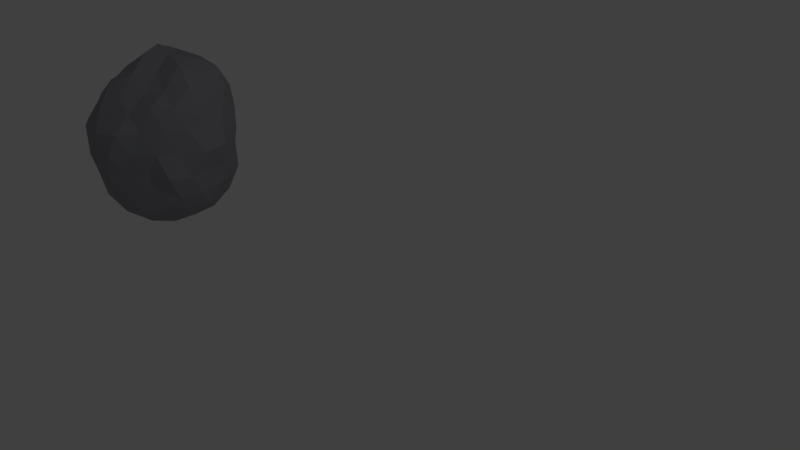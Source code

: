 # Source: asteroid1.blend  (saved by Blender 2.79.0; exported with 4.5.12 LTS)
import bpy
from mathutils import Matrix  # noqa: F401  (used for matrix-valued properties, if any)

bpy.ops.wm.read_factory_settings(use_empty=True)
scene = bpy.context.scene
scene.name = 'Scene'

# ---- collections
col_collection_1 = bpy.data.collections.new('Collection 1'); scene.collection.children.link(col_collection_1)

# ---- materials (node trees are filled in below, after node groups)
mat_material_001 = bpy.data.materials.new('Material.001')
mat_material_001.alpha_threshold = 0.0
mat_material_001.use_transparent_shadow = False
mat_material_001.diffuse_color = (0.3121, 0.3134, 0.3459, 1.0)
mat_material_001.roughness = 0.5

# ---- material node trees

# ---- world
world_world = bpy.data.worlds.new('World'); scene.world = world_world
world_world.color = (0.05088, 0.05088, 0.05088)
world_world.use_sun_shadow = False
world_world.sun_shadow_jitter_overblur = 0.0
world_world.cycles.sampling_method = 'MANUAL'

# ---- cameras
cam_camera = bpy.data.cameras.new('Camera')
cam_camera.clip_end = 100.0
cam_camera.lens = 35.0
cam_camera.sensor_width = 32.0
cam_camera.sensor_height = 18.0
cam_camera.ortho_scale = 7.314
cam_camera.dof.focus_distance = 0.0
cam_camera.dof.aperture_fstop = 128.0

# ---- lights
light_lamp = bpy.data.lights.new('Lamp', 'POINT')
light_lamp.transmission_factor = 0.0
light_lamp.cutoff_distance = 30.0
light_lamp.energy = 100.0
light_lamp.shadow_buffer_clip_start = 1.001
light_lamp.shadow_soft_size = 0.1
light_lamp.shadow_maximum_resolution = 0.006
light_lamp.use_absolute_resolution = True

# ---- meshes
me_icosphere_005 = bpy.data.meshes.new('Icosphere.005')
me_icosphere_005.from_pydata([(0.0, 0.0, -1.0), (0.659, -0.4486, -0.4231), (-0.237, -0.7757, -0.4162), (-0.8692, -0.004368, -0.4339), (-0.2469, 0.802, -0.4443), (0.6926, 0.469, -0.4436), (0.2446, -0.7808, 0.4014), (-0.6961, -0.5085, 0.4291), (-0.6729, 0.4716, 0.4397), (0.2456, 0.7392, 0.3901), (0.8476, -0.005952, 0.4096), (0.0005532, 0.001752, 0.9858), (-0.2243, -0.6993, -0.6421), (-0.1625, -0.5, -0.8507), (-0.07761, -0.2389, -0.9679), (0.203, -0.1475, -0.9674), (0.4034, -0.2946, -0.8119), (0.5935, -0.4281, -0.6396), (0.4577, -0.5811, -0.4625), (0.2265, -0.7261, -0.484), (-0.03007, -0.8529, -0.4964), (0.7673, 0.2841, -0.4777), (0.8154, -0.01142, -0.5059), (0.7992, -0.2941, -0.4939), (0.2032, 0.1476, -0.9679), (0.4253, 0.309, -0.8507), (0.5727, 0.4149, -0.6389), (-0.7401, -0.005762, -0.6497), (-0.5072, -3.319e-07, -0.8206), (-0.2509, -4.84e-09, -0.9673), (-0.4087, -0.6293, -0.4626), (-0.6316, -0.4453, -0.4938), (-0.8101, -0.2454, -0.4908), (-0.2328, 0.7165, -0.6575), (-0.1625, 0.5, -0.8507), (-0.07761, 0.2389, -0.9679), (-0.7791, 0.2226, -0.4761), (-0.6636, 0.4482, -0.5161), (-0.4248, 0.6428, -0.4763), (-0.03005, 0.8608, -0.5004), (0.2542, 0.7971, -0.5262), (0.4598, 0.5901, -0.47), (0.8755, -0.1312, 0.2354), (0.8335, -0.2642, -0.02608), (0.8517, -0.4275, -0.2503), (0.8206, 0.3808, -0.2561), (0.9488, 0.301, -0.0007024), (0.8618, 0.1069, 0.2317), (0.1552, -0.9554, 0.2512), (1.464e-06, -0.9979, 3.307e-06), (-0.1372, -0.8887, -0.2387), (0.5551, -0.5474, -0.2099), (0.4681, -0.7, -0.01737), (0.4119, -0.836, 0.2435), (-0.7639, -0.3912, 0.2324), (-0.8344, -0.2646, -0.02882), (-0.9448, -0.1586, -0.2425), (-0.337, -0.7247, -0.2204), (-0.4655, -0.6983, -0.0195), (-0.581, -0.5786, 0.2298), (-0.5846, 0.5788, 0.221), (-0.4981, 0.6863, -0.002322), (-0.3706, 0.7202, -0.2196), (-0.8632, 0.1242, -0.2361), (-0.9488, 0.301, -0.0007538), (-0.7725, 0.3713, 0.2397), (0.3824, 0.7531, 0.2255), (0.501, 0.6892, 0.0001162), (0.583, 0.5482, -0.2344), (-0.1216, 0.8583, -0.2542), (0.0001313, 0.7504, -0.04175), (0.1447, 0.7057, 0.2155), (0.782, -0.226, 0.4627), (0.6538, -0.4693, 0.5021), (0.4388, -0.6546, 0.4329), (0.03408, -0.8138, 0.4653), (-0.2223, -0.7224, 0.4597), (-0.4889, -0.6155, 0.4315), (-0.7567, -0.2861, 0.4645), (-0.759, 0.002925, 0.4824), (-0.7633, 0.2873, 0.4778), (-0.5164, 0.6405, 0.5039), (-0.2278, 0.6596, 0.4479), (0.02691, 0.7439, 0.4046), (0.469, 0.6655, 0.4994), (0.6788, 0.4845, 0.5292), (0.768, 0.2257, 0.4765), (0.07306, -0.2197, 0.9252), (0.1327, -0.427, 0.7469), (0.187, -0.6288, 0.5609), (0.7364, 0.002559, 0.6414), (0.5118, 0.00859, 0.8328), (0.225, 0.009255, 0.8969), (-0.174, -0.1177, 0.8733), (-0.3318, -0.2287, 0.6725), (-0.5682, -0.4044, 0.5855), (-0.1802, 0.1412, 0.8865), (-0.4248, 0.3088, 0.8496), (-0.6095, 0.4428, 0.6575), (0.07071, 0.2198, 0.8841), (0.1544, 0.4738, 0.7903), (0.2263, 0.6028, 0.5853), (0.3482, 0.2567, 0.8489), (0.6124, 0.2567, 0.7016), (0.4466, 0.5248, 0.7223), (-0.1318, 0.4057, 0.8154), (-0.05652, 0.5522, 0.6278), (-0.3458, 0.5639, 0.693), (-0.4124, 0.01302, 0.8197), (-0.6205, 0.1471, 0.6807), (-0.6116, -0.1196, 0.6476), (-0.1213, -0.3721, 0.793), (-0.2723, -0.4792, 0.5937), (-0.05573, -0.6317, 0.6651), (0.2793, -0.1856, 0.7406), (0.3589, -0.4037, 0.5748), (0.5496, -0.2356, 0.5986), (0.7797, 0.3628, 0.2609), (0.6753, 0.4728, 0.005141), (0.5781, 0.5855, 0.2391), (-0.1268, 0.692, 0.2306), (-0.2683, 0.7478, -0.00489), (-0.3846, 0.7348, 0.236), (-0.8489, 0.1157, 0.2392), (-1.008, -0.003297, 0.0009776), (-0.8695, -0.1434, 0.2442), (-0.4177, -0.8154, 0.2596), (-0.2856, -0.8966, 0.004664), (-0.1382, -0.9511, 0.2764), (0.5749, -0.5878, 0.2456), (0.7059, -0.4901, -0.001649), (0.7643, -0.3768, 0.2484), (0.2682, 0.7502, -0.01248), (0.3758, 0.7062, -0.2346), (0.1095, 0.8585, -0.2721), (-0.6721, 0.4685, -0.007723), (-0.5692, 0.5463, -0.2471), (-0.8262, 0.3715, -0.2772), (-0.6968, -0.4837, -0.01302), (-0.854, -0.414, -0.2754), (-0.5428, -0.5455, -0.222), (0.284, -0.8936, -0.009051), (0.1244, -0.8779, -0.254), (0.344, -0.7058, -0.2346), (1.011, -0.003037, -0.001154), (0.9264, -0.1739, -0.2659), (0.8495, 0.1308, -0.2484), (0.3618, 0.5877, -0.7236), (0.1382, 0.4253, -0.8944), (0.05625, 0.65, -0.6921), (-0.4468, 0.5254, -0.7238), (-0.3618, 0.2629, -0.8944), (-0.61, 0.2517, -0.7153), (-0.5983, -0.2496, -0.6894), (-0.3502, -0.2571, -0.8628), (-0.4462, -0.5245, -0.7224), (0.6466, 0.1537, -0.7152), (0.6391, -0.1479, -0.695), (0.4363, 0.001353, -0.8654), (0.05279, -0.6882, -0.7236), (0.1382, -0.4253, -0.8944), (0.3592, -0.5846, -0.7206)], [], [(0, 15, 14), (1, 17, 23), (0, 14, 29), (0, 29, 35), (0, 35, 24), (1, 23, 44), (2, 20, 50), (3, 32, 56), (4, 38, 62), (5, 41, 68), (1, 44, 51), (2, 50, 57), (3, 56, 63), (4, 62, 69), (5, 68, 45), (6, 74, 89), (7, 77, 95), (8, 80, 98), (9, 83, 101), (10, 86, 90), (92, 99, 11), (91, 102, 92), (90, 103, 91), (92, 102, 99), (102, 100, 99), (91, 103, 102), (103, 104, 102), (102, 104, 100), (104, 101, 100), (90, 86, 103), (86, 85, 103), (103, 85, 104), (85, 84, 104), (104, 84, 101), (84, 9, 101), (99, 96, 11), (100, 105, 99), (101, 106, 100), (99, 105, 96), (105, 97, 96), (100, 106, 105), (106, 107, 105), (105, 107, 97), (107, 98, 97), (101, 83, 106), (83, 82, 106), (106, 82, 107), (82, 81, 107), (107, 81, 98), (81, 8, 98), (96, 93, 11), (97, 108, 96), (98, 109, 97), (96, 108, 93), (108, 94, 93), (97, 109, 108), (109, 110, 108), (108, 110, 94), (110, 95, 94), (98, 80, 109), (80, 79, 109), (109, 79, 110), (79, 78, 110), (110, 78, 95), (78, 7, 95), (93, 87, 11), (94, 111, 93), (95, 112, 94), (93, 111, 87), (111, 88, 87), (94, 112, 111), (112, 113, 111), (111, 113, 88), (113, 89, 88), (95, 77, 112), (77, 76, 112), (112, 76, 113), (76, 75, 113), (113, 75, 89), (75, 6, 89), (87, 92, 11), (88, 114, 87), (89, 115, 88), (87, 114, 92), (114, 91, 92), (88, 115, 114), (115, 116, 114), (114, 116, 91), (116, 90, 91), (89, 74, 115), (74, 73, 115), (115, 73, 116), (73, 72, 116), (116, 72, 90), (72, 10, 90), (47, 86, 10), (46, 117, 47), (45, 118, 46), (47, 117, 86), (117, 85, 86), (46, 118, 117), (118, 119, 117), (117, 119, 85), (119, 84, 85), (45, 68, 118), (68, 67, 118), (118, 67, 119), (67, 66, 119), (119, 66, 84), (66, 9, 84), (71, 83, 9), (70, 120, 71), (69, 121, 70), (71, 120, 83), (120, 82, 83), (70, 121, 120), (121, 122, 120), (120, 122, 82), (122, 81, 82), (69, 62, 121), (62, 61, 121), (121, 61, 122), (61, 60, 122), (122, 60, 81), (60, 8, 81), (65, 80, 8), (64, 123, 65), (63, 124, 64), (65, 123, 80), (123, 79, 80), (64, 124, 123), (124, 125, 123), (123, 125, 79), (125, 78, 79), (63, 56, 124), (56, 55, 124), (124, 55, 125), (55, 54, 125), (125, 54, 78), (54, 7, 78), (59, 77, 7), (58, 126, 59), (57, 127, 58), (59, 126, 77), (126, 76, 77), (58, 127, 126), (127, 128, 126), (126, 128, 76), (128, 75, 76), (57, 50, 127), (50, 49, 127), (127, 49, 128), (49, 48, 128), (128, 48, 75), (48, 6, 75), (53, 74, 6), (52, 129, 53), (51, 130, 52), (53, 129, 74), (129, 73, 74), (52, 130, 129), (130, 131, 129), (129, 131, 73), (131, 72, 73), (51, 44, 130), (44, 43, 130), (130, 43, 131), (43, 42, 131), (131, 42, 72), (42, 10, 72), (66, 71, 9), (67, 132, 66), (68, 133, 67), (66, 132, 71), (132, 70, 71), (67, 133, 132), (133, 134, 132), (132, 134, 70), (134, 69, 70), (68, 41, 133), (41, 40, 133), (133, 40, 134), (40, 39, 134), (134, 39, 69), (39, 4, 69), (60, 65, 8), (61, 135, 60), (62, 136, 61), (60, 135, 65), (135, 64, 65), (61, 136, 135), (136, 137, 135), (135, 137, 64), (137, 63, 64), (62, 38, 136), (38, 37, 136), (136, 37, 137), (37, 36, 137), (137, 36, 63), (36, 3, 63), (54, 59, 7), (55, 138, 54), (56, 139, 55), (54, 138, 59), (138, 58, 59), (55, 139, 138), (139, 140, 138), (138, 140, 58), (140, 57, 58), (56, 32, 139), (32, 31, 139), (139, 31, 140), (31, 30, 140), (140, 30, 57), (30, 2, 57), (48, 53, 6), (49, 141, 48), (50, 142, 49), (48, 141, 53), (141, 52, 53), (49, 142, 141), (142, 143, 141), (141, 143, 52), (143, 51, 52), (50, 20, 142), (20, 19, 142), (142, 19, 143), (19, 18, 143), (143, 18, 51), (18, 1, 51), (42, 47, 10), (43, 144, 42), (44, 145, 43), (42, 144, 47), (144, 46, 47), (43, 145, 144), (145, 146, 144), (144, 146, 46), (146, 45, 46), (44, 23, 145), (23, 22, 145), (145, 22, 146), (22, 21, 146), (146, 21, 45), (21, 5, 45), (26, 41, 5), (25, 147, 26), (24, 148, 25), (26, 147, 41), (147, 40, 41), (25, 148, 147), (148, 149, 147), (147, 149, 40), (149, 39, 40), (24, 35, 148), (35, 34, 148), (148, 34, 149), (34, 33, 149), (149, 33, 39), (33, 4, 39), (33, 38, 4), (34, 150, 33), (35, 151, 34), (33, 150, 38), (150, 37, 38), (34, 151, 150), (151, 152, 150), (150, 152, 37), (152, 36, 37), (35, 29, 151), (29, 28, 151), (151, 28, 152), (28, 27, 152), (152, 27, 36), (27, 3, 36), (27, 32, 3), (28, 153, 27), (29, 154, 28), (27, 153, 32), (153, 31, 32), (28, 154, 153), (154, 155, 153), (153, 155, 31), (155, 30, 31), (29, 14, 154), (14, 13, 154), (154, 13, 155), (13, 12, 155), (155, 12, 30), (12, 2, 30), (21, 26, 5), (22, 156, 21), (23, 157, 22), (21, 156, 26), (156, 25, 26), (22, 157, 156), (157, 158, 156), (156, 158, 25), (158, 24, 25), (23, 17, 157), (17, 16, 157), (157, 16, 158), (16, 15, 158), (158, 15, 24), (15, 0, 24), (12, 20, 2), (13, 159, 12), (14, 160, 13), (12, 159, 20), (159, 19, 20), (13, 160, 159), (160, 161, 159), (159, 161, 19), (161, 18, 19), (14, 15, 160), (15, 16, 160), (160, 16, 161), (16, 17, 161), (161, 17, 18), (17, 1, 18)])
me_icosphere_005.materials.append(mat_material_001)
me_icosphere_005.use_remesh_preserve_volume = False
me_icosphere_005.use_remesh_preserve_attributes = False
me_icosphere_005.use_mirror_vertex_groups = False
me_icosphere_005.update()

# ---- objects
ob_icosphere_001 = bpy.data.objects.new('Icosphere.001', me_icosphere_005)
ob_lamp = bpy.data.objects.new('Lamp', light_lamp)
ob_camera = bpy.data.objects.new('Camera', cam_camera)

# ---- transforms, parenting, visibility, modifiers, constraints
ob_icosphere_001.location = (-3.616, -0.6952, 0.8451)
ob_icosphere_001.scale = (1.0, 1.216, 1.346)
ob_icosphere_001.lineart.crease_threshold = 0.0
_m = ob_icosphere_001.modifiers.new('Collision', 'COLLISION')
ob_lamp.location = (4.076, 1.005, 5.904)
ob_lamp.rotation_euler = (0.6503, 0.05522, 1.866)
ob_lamp.lock_rotations_4d = False
ob_lamp.empty_display_type = 'ARROWS'
ob_lamp.color = (0.0, 0.0, 0.0, 0.0)
ob_lamp.lineart.crease_threshold = 0.0
ob_camera.location = (7.481, -6.508, 5.344)
ob_camera.rotation_euler = (1.109, 0.0, 0.8149)
ob_camera.lock_rotations_4d = False
ob_camera.empty_display_type = 'ARROWS'
ob_camera.color = (0.0, 0.0, 0.0, 0.0)
ob_camera.display_type = 'WIRE'
ob_camera.lineart.crease_threshold = 0.0

# ---- collection membership
col_collection_1.objects.link(ob_icosphere_001)
col_collection_1.objects.link(ob_lamp)
col_collection_1.objects.link(ob_camera)

# ---- scene / render settings (as saved in the file)
scene.camera = ob_camera
scene.frame_start = 1; scene.frame_end = 250; scene.frame_set(1)
scene.render.engine = 'BLENDER_EEVEE_NEXT'
scene.render.resolution_percentage = 50
scene.render.dither_intensity = 0.0
scene.cycles.use_denoising = False
scene.cycles.samples = 128
scene.cycles.sampling_pattern = 'TABULATED_SOBOL'
scene.cycles.use_adaptive_sampling = False
scene.cycles.use_light_tree = False
scene.cycles.blur_glossy = 0.0
scene.cycles.sample_clamp_indirect = 0.0
scene.view_settings.view_transform = 'Standard'
bpy.context.view_layer.update()

